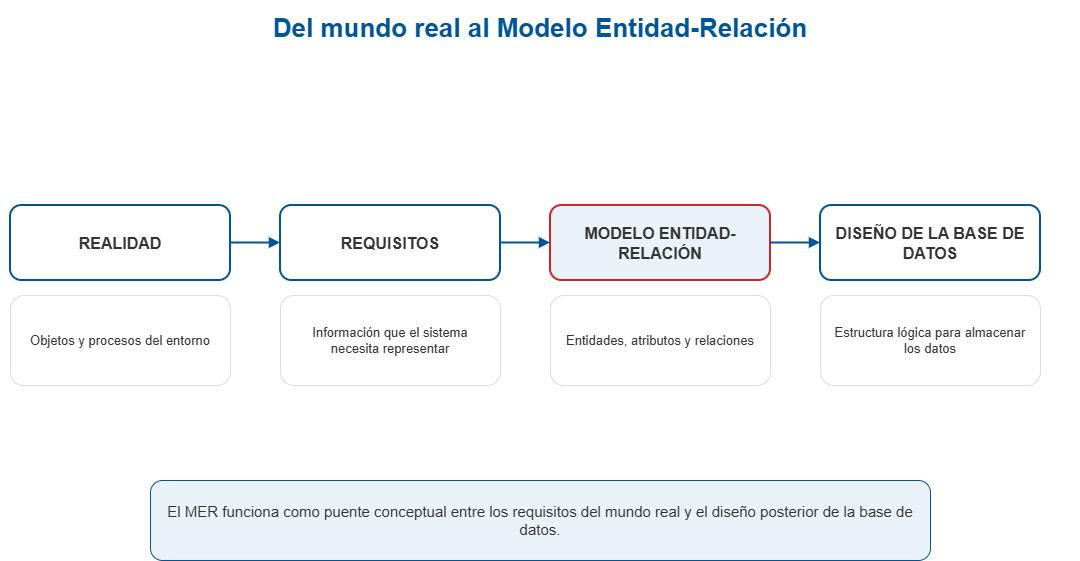

The diagram above was exported from draw.io. Its source (the exported page's mxGraphModel, read from the mxfile embedded in the PNG):
<mxGraphModel dx="1426" dy="841" grid="1" gridSize="10" guides="1" tooltips="1" connect="1" arrows="1" fold="1" page="1" pageScale="1" pageWidth="1200" pageHeight="760" math="0" shadow="0">
  <root>
    <mxCell id="0" />
    <mxCell id="1" parent="0" />
    <mxCell id="t" parent="1" style="text;html=1;align=center;verticalAlign=middle;fontSize=26;fontColor=#005596;fontFamily=Arial;whiteSpace=wrap;" value="&lt;b&gt;Del mundo real al Modelo Entidad-Relación&lt;/b&gt;" vertex="1">
      <mxGeometry height="55" width="1080" x="60" y="25" as="geometry" />
    </mxCell>
    <mxCell id="s1" parent="1" style="rounded=1;whiteSpace=wrap;html=1;align=center;verticalAlign=middle;fillColor=#FFFFFF;strokeColor=#005596;strokeWidth=2;fontColor=#333333;fontFamily=Arial;fontSize=16;" value="&lt;b&gt;REALIDAD&lt;/b&gt;" vertex="1">
      <mxGeometry height="75" width="220" x="70" y="230" as="geometry" />
    </mxCell>
    <mxCell id="n1" parent="1" style="rounded=1;whiteSpace=wrap;html=1;align=center;verticalAlign=middle;spacing=10;fillColor=#FFFFFF;strokeColor=#D7DEE7;strokeWidth=1;fontColor=#333333;fontFamily=Arial;fontSize=13;" value="Objetos y procesos del entorno" vertex="1">
      <mxGeometry height="90" width="220" x="70" y="320" as="geometry" />
    </mxCell>
    <mxCell id="s2" parent="1" style="rounded=1;whiteSpace=wrap;html=1;align=center;verticalAlign=middle;fillColor=#FFFFFF;strokeColor=#005596;strokeWidth=2;fontColor=#333333;fontFamily=Arial;fontSize=16;" value="&lt;b&gt;REQUISITOS&lt;/b&gt;" vertex="1">
      <mxGeometry height="75" width="220" x="340" y="230" as="geometry" />
    </mxCell>
    <mxCell id="n2" parent="1" style="rounded=1;whiteSpace=wrap;html=1;align=center;verticalAlign=middle;spacing=10;fillColor=#FFFFFF;strokeColor=#D7DEE7;strokeWidth=1;fontColor=#333333;fontFamily=Arial;fontSize=13;" value="Información que el sistema necesita representar" vertex="1">
      <mxGeometry height="90" width="220" x="340" y="320" as="geometry" />
    </mxCell>
    <mxCell id="s3" parent="1" style="rounded=1;whiteSpace=wrap;html=1;align=center;verticalAlign=middle;fillColor=#EAF2F8;strokeColor=#C9252C;strokeWidth=2;fontColor=#333333;fontFamily=Arial;fontSize=16;" value="&lt;b&gt;MODELO ENTIDAD-RELACIÓN&lt;/b&gt;" vertex="1">
      <mxGeometry height="75" width="220" x="610" y="230" as="geometry" />
    </mxCell>
    <mxCell id="n3" parent="1" style="rounded=1;whiteSpace=wrap;html=1;align=center;verticalAlign=middle;spacing=10;fillColor=#FFFFFF;strokeColor=#D7DEE7;strokeWidth=1;fontColor=#333333;fontFamily=Arial;fontSize=13;" value="Entidades, atributos y relaciones" vertex="1">
      <mxGeometry height="90" width="220" x="610" y="320" as="geometry" />
    </mxCell>
    <mxCell id="s4" parent="1" style="rounded=1;whiteSpace=wrap;html=1;align=center;verticalAlign=middle;fillColor=#FFFFFF;strokeColor=#005596;strokeWidth=2;fontColor=#333333;fontFamily=Arial;fontSize=16;" value="&lt;b&gt;DISEÑO DE LA BASE DE DATOS&lt;/b&gt;" vertex="1">
      <mxGeometry height="75" width="220" x="880" y="230" as="geometry" />
    </mxCell>
    <mxCell id="n4" parent="1" style="rounded=1;whiteSpace=wrap;html=1;align=center;verticalAlign=middle;spacing=10;fillColor=#FFFFFF;strokeColor=#D7DEE7;strokeWidth=1;fontColor=#333333;fontFamily=Arial;fontSize=13;" value="Estructura lógica para almacenar los datos" vertex="1">
      <mxGeometry height="90" width="220" x="880" y="320" as="geometry" />
    </mxCell>
    <mxCell id="e0" edge="1" parent="1" source="s1" style="edgeStyle=orthogonalEdgeStyle;rounded=0;html=1;strokeColor=#005596;strokeWidth=2;endArrow=block;endFill=1;" target="s2" value="">
      <mxGeometry relative="1" as="geometry" />
    </mxCell>
    <mxCell id="e1" edge="1" parent="1" source="s2" style="edgeStyle=orthogonalEdgeStyle;rounded=0;html=1;strokeColor=#005596;strokeWidth=2;endArrow=block;endFill=1;" target="s3" value="">
      <mxGeometry relative="1" as="geometry" />
    </mxCell>
    <mxCell id="e2" edge="1" parent="1" source="s3" style="edgeStyle=orthogonalEdgeStyle;rounded=0;html=1;strokeColor=#005596;strokeWidth=2;endArrow=block;endFill=1;" target="s4" value="">
      <mxGeometry relative="1" as="geometry" />
    </mxCell>
    <mxCell id="foot" parent="1" style="rounded=1;whiteSpace=wrap;html=1;align=center;verticalAlign=middle;spacing=10;fillColor=#EAF2F8;strokeColor=#005596;strokeWidth=1;fontColor=#333333;fontFamily=Arial;fontSize=15;" value="El MER funciona como puente conceptual entre los requisitos del mundo real y el diseño posterior de la base de datos." vertex="1">
      <mxGeometry height="80" width="780" x="210" y="505" as="geometry" />
    </mxCell>
  </root>
</mxGraphModel>